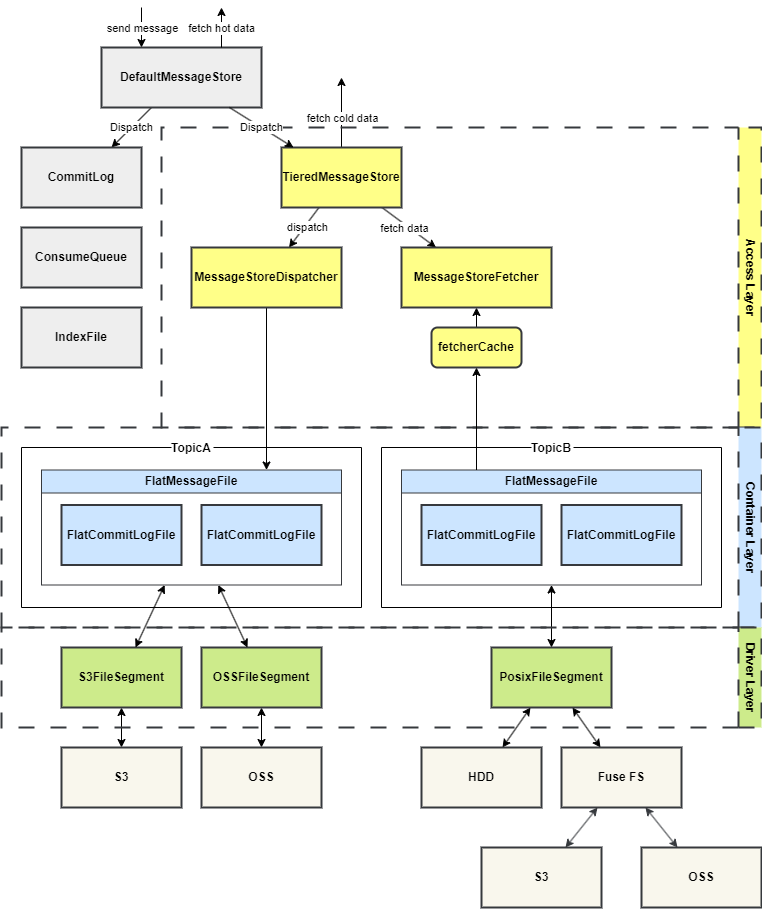

The diagram above was exported from draw.io. Its source (the exported page's mxGraphModel, read from the mxfile embedded in the PNG):
<mxGraphModel dx="1003" dy="1897" grid="1" gridSize="10" guides="1" tooltips="1" connect="1" arrows="1" fold="1" page="1" pageScale="1" pageWidth="850" pageHeight="1100" math="0" shadow="0">
  <root>
    <mxCell id="0" />
    <mxCell id="1" parent="0" />
    <mxCell id="36" style="edgeStyle=none;html=1;" edge="1" parent="1" source="2" target="3">
      <mxGeometry relative="1" as="geometry" />
    </mxCell>
    <mxCell id="37" value="Dispatch" style="edgeLabel;html=1;align=center;verticalAlign=middle;resizable=0;points=[];" vertex="1" connectable="0" parent="36">
      <mxGeometry x="-0.1542" y="1" relative="1" as="geometry">
        <mxPoint x="-4" y="2" as="offset" />
      </mxGeometry>
    </mxCell>
    <mxCell id="2" value="DefaultMessageStore" style="rounded=0;whiteSpace=wrap;html=1;strokeWidth=2;fontStyle=1;fillColor=#eeeeee;strokeColor=#36393d;" vertex="1" parent="1">
      <mxGeometry x="220" y="40" width="160" height="60" as="geometry" />
    </mxCell>
    <mxCell id="3" value="CommitLog" style="rounded=0;whiteSpace=wrap;html=1;strokeWidth=2;fontStyle=1;fillColor=#eeeeee;strokeColor=#36393d;" vertex="1" parent="1">
      <mxGeometry x="140" y="140" width="120" height="60" as="geometry" />
    </mxCell>
    <mxCell id="4" value="ConsumeQueue" style="rounded=0;whiteSpace=wrap;html=1;strokeWidth=2;fontStyle=1;fillColor=#eeeeee;strokeColor=#36393d;" vertex="1" parent="1">
      <mxGeometry x="140" y="220" width="120" height="60" as="geometry" />
    </mxCell>
    <mxCell id="5" value="IndexFile" style="rounded=0;whiteSpace=wrap;html=1;strokeWidth=2;fontStyle=1;fillColor=#eeeeee;strokeColor=#36393d;" vertex="1" parent="1">
      <mxGeometry x="140" y="300" width="120" height="60" as="geometry" />
    </mxCell>
    <mxCell id="45" style="edgeStyle=none;html=1;" edge="1" parent="1" source="6">
      <mxGeometry relative="1" as="geometry">
        <mxPoint x="460" y="70" as="targetPoint" />
      </mxGeometry>
    </mxCell>
    <mxCell id="46" value="fetch cold data" style="edgeLabel;html=1;align=center;verticalAlign=middle;resizable=0;points=[];" vertex="1" connectable="0" parent="45">
      <mxGeometry x="0.2612" y="1" relative="1" as="geometry">
        <mxPoint x="1" y="14" as="offset" />
      </mxGeometry>
    </mxCell>
    <mxCell id="47" style="edgeStyle=none;html=1;" edge="1" parent="1" source="6" target="7">
      <mxGeometry relative="1" as="geometry" />
    </mxCell>
    <mxCell id="48" value="dispatch" style="edgeLabel;html=1;align=center;verticalAlign=middle;resizable=0;points=[];" vertex="1" connectable="0" parent="47">
      <mxGeometry x="0.4142" y="-2" relative="1" as="geometry">
        <mxPoint x="11" y="-7" as="offset" />
      </mxGeometry>
    </mxCell>
    <mxCell id="49" style="edgeStyle=none;html=1;" edge="1" parent="1" source="6" target="8">
      <mxGeometry relative="1" as="geometry" />
    </mxCell>
    <mxCell id="50" value="fetch data" style="edgeLabel;html=1;align=center;verticalAlign=middle;resizable=0;points=[];" vertex="1" connectable="0" parent="49">
      <mxGeometry x="-0.2937" y="-2" relative="1" as="geometry">
        <mxPoint x="4" y="5" as="offset" />
      </mxGeometry>
    </mxCell>
    <mxCell id="6" value="TieredMessageStore" style="rounded=0;whiteSpace=wrap;html=1;strokeWidth=2;fontStyle=1;fillColor=#ffff88;strokeColor=#36393d;" vertex="1" parent="1">
      <mxGeometry x="400" y="140" width="120" height="60" as="geometry" />
    </mxCell>
    <mxCell id="53" style="edgeStyle=none;html=1;entryX=0.75;entryY=0;entryDx=0;entryDy=0;" edge="1" parent="1" source="7" target="15">
      <mxGeometry relative="1" as="geometry" />
    </mxCell>
    <mxCell id="12" value="Access Layer" style="swimlane;horizontal=0;whiteSpace=wrap;html=1;strokeWidth=2;rounded=0;swimlaneFillColor=none;rotation=-180;dashed=1;dashPattern=8 8;fillColor=#ffff88;strokeColor=#36393d;" vertex="1" parent="1">
      <mxGeometry x="280" y="120" width="600" height="300" as="geometry" />
    </mxCell>
    <mxCell id="55" style="edgeStyle=none;html=1;" edge="1" parent="12" source="9" target="8">
      <mxGeometry relative="1" as="geometry" />
    </mxCell>
    <mxCell id="9" value="fetcherCache" style="rounded=1;whiteSpace=wrap;html=1;strokeWidth=2;fillColor=#ffff88;strokeColor=#36393d;fontStyle=1" vertex="1" parent="12">
      <mxGeometry x="270" y="200" width="90" height="40" as="geometry" />
    </mxCell>
    <mxCell id="7" value="MessageStoreDispatcher" style="rounded=0;whiteSpace=wrap;html=1;strokeWidth=2;fontStyle=1;fillColor=#ffff88;strokeColor=#36393d;" vertex="1" parent="12">
      <mxGeometry x="30" y="120" width="150" height="60" as="geometry" />
    </mxCell>
    <mxCell id="8" value="MessageStoreFetcher" style="rounded=0;whiteSpace=wrap;html=1;strokeWidth=2;fontStyle=1;fillColor=#ffff88;strokeColor=#36393d;" vertex="1" parent="12">
      <mxGeometry x="240" y="120" width="150" height="60" as="geometry" />
    </mxCell>
    <mxCell id="13" value="TopicA" style="swimlane;startSize=0;rounded=0;strokeWidth=1;gradientColor=none;labelBackgroundColor=default;fontStyle=1" vertex="1" parent="1">
      <mxGeometry x="140" y="440" width="340" height="160" as="geometry" />
    </mxCell>
    <mxCell id="18" value="TopicB" style="swimlane;startSize=0;rounded=0;strokeWidth=1;gradientColor=none;labelBackgroundColor=default;fontStyle=1" vertex="1" parent="1">
      <mxGeometry x="500" y="440" width="340" height="160" as="geometry" />
    </mxCell>
    <mxCell id="22" value="Container Layer" style="swimlane;horizontal=0;whiteSpace=wrap;html=1;strokeWidth=2;rounded=0;swimlaneFillColor=none;rotation=-180;dashed=1;dashPattern=8 8;fontStyle=1;fillColor=#cce5ff;strokeColor=#36393d;" vertex="1" parent="1">
      <mxGeometry x="120" y="420" width="760" height="200" as="geometry" />
    </mxCell>
    <mxCell id="19" value="FlatMessageFile" style="swimlane;whiteSpace=wrap;html=1;rounded=0;labelBackgroundColor=none;strokeWidth=1;fontStyle=1;fillColor=#cce5ff;strokeColor=#36393d;" vertex="1" parent="22">
      <mxGeometry x="400" y="42.5" width="300" height="115" as="geometry" />
    </mxCell>
    <mxCell id="20" value="FlatCommitLogFile" style="rounded=0;whiteSpace=wrap;html=1;labelBackgroundColor=none;strokeWidth=2;fontStyle=1;fillColor=#cce5ff;strokeColor=#36393d;" vertex="1" parent="19">
      <mxGeometry x="20" y="35" width="120" height="60" as="geometry" />
    </mxCell>
    <mxCell id="21" value="FlatCommitLogFile" style="rounded=0;whiteSpace=wrap;html=1;labelBackgroundColor=none;strokeWidth=2;fontStyle=1;fillColor=#cce5ff;strokeColor=#36393d;" vertex="1" parent="19">
      <mxGeometry x="160" y="35" width="120" height="60" as="geometry" />
    </mxCell>
    <mxCell id="15" value="FlatMessageFile" style="swimlane;whiteSpace=wrap;html=1;rounded=0;labelBackgroundColor=none;strokeWidth=1;fontStyle=1;fillColor=#cce5ff;strokeColor=#36393d;" vertex="1" parent="22">
      <mxGeometry x="40" y="42.5" width="300" height="115" as="geometry" />
    </mxCell>
    <mxCell id="16" value="FlatCommitLogFile" style="rounded=0;whiteSpace=wrap;html=1;labelBackgroundColor=none;strokeWidth=2;fontStyle=1;fillColor=#cce5ff;strokeColor=#36393d;" vertex="1" parent="15">
      <mxGeometry x="20" y="35" width="120" height="60" as="geometry" />
    </mxCell>
    <mxCell id="17" value="FlatCommitLogFile" style="rounded=0;whiteSpace=wrap;html=1;labelBackgroundColor=none;strokeWidth=2;fontStyle=1;fillColor=#cce5ff;strokeColor=#36393d;" vertex="1" parent="15">
      <mxGeometry x="160" y="35" width="120" height="60" as="geometry" />
    </mxCell>
    <mxCell id="60" style="edgeStyle=none;html=1;startArrow=classic;startFill=1;" edge="1" parent="1" source="24" target="33">
      <mxGeometry relative="1" as="geometry" />
    </mxCell>
    <mxCell id="24" value="S3FileSegment" style="rounded=0;whiteSpace=wrap;html=1;labelBackgroundColor=none;strokeWidth=2;fontStyle=1;fillColor=#cdeb8b;strokeColor=#36393d;" vertex="1" parent="1">
      <mxGeometry x="180" y="640" width="120" height="60" as="geometry" />
    </mxCell>
    <mxCell id="59" style="edgeStyle=none;html=1;startArrow=classic;startFill=1;" edge="1" parent="1" source="25" target="34">
      <mxGeometry relative="1" as="geometry" />
    </mxCell>
    <mxCell id="25" value="OSSFileSegment" style="rounded=0;whiteSpace=wrap;html=1;labelBackgroundColor=none;strokeWidth=2;fontStyle=1;fillColor=#cdeb8b;strokeColor=#36393d;" vertex="1" parent="1">
      <mxGeometry x="320" y="640" width="120" height="60" as="geometry" />
    </mxCell>
    <mxCell id="61" style="edgeStyle=none;html=1;startArrow=classic;startFill=1;" edge="1" parent="1" source="26" target="28">
      <mxGeometry relative="1" as="geometry" />
    </mxCell>
    <mxCell id="62" style="edgeStyle=none;html=1;startArrow=classic;startFill=1;" edge="1" parent="1" source="26" target="29">
      <mxGeometry relative="1" as="geometry" />
    </mxCell>
    <mxCell id="26" value="PosixFileSegment" style="rounded=0;whiteSpace=wrap;html=1;labelBackgroundColor=none;strokeWidth=2;fontStyle=1;fillColor=#cdeb8b;strokeColor=#36393d;" vertex="1" parent="1">
      <mxGeometry x="610" y="640" width="120" height="60" as="geometry" />
    </mxCell>
    <mxCell id="28" value="HDD" style="rounded=0;whiteSpace=wrap;html=1;labelBackgroundColor=none;strokeWidth=2;fontStyle=1;fillColor=#f9f7ed;strokeColor=#36393d;" vertex="1" parent="1">
      <mxGeometry x="540" y="740" width="120" height="60" as="geometry" />
    </mxCell>
    <mxCell id="63" style="edgeStyle=none;html=1;startArrow=classic;startFill=1;fillColor=#f9f7ed;strokeColor=#36393d;labelBackgroundColor=none;" edge="1" parent="1" source="29" target="30">
      <mxGeometry relative="1" as="geometry" />
    </mxCell>
    <mxCell id="64" style="edgeStyle=none;html=1;startArrow=classic;startFill=1;fillColor=#f9f7ed;strokeColor=#36393d;labelBackgroundColor=none;" edge="1" parent="1" source="29" target="31">
      <mxGeometry relative="1" as="geometry" />
    </mxCell>
    <mxCell id="29" value="Fuse FS" style="rounded=0;whiteSpace=wrap;html=1;labelBackgroundColor=none;strokeWidth=2;fontStyle=1;fillColor=#f9f7ed;strokeColor=#36393d;" vertex="1" parent="1">
      <mxGeometry x="680" y="740" width="120" height="60" as="geometry" />
    </mxCell>
    <mxCell id="30" value="S3" style="rounded=0;whiteSpace=wrap;html=1;labelBackgroundColor=none;strokeWidth=2;fontStyle=1;fillColor=#f9f7ed;strokeColor=#36393d;" vertex="1" parent="1">
      <mxGeometry x="600" y="840" width="120" height="60" as="geometry" />
    </mxCell>
    <mxCell id="31" value="OSS" style="rounded=0;whiteSpace=wrap;html=1;labelBackgroundColor=none;strokeWidth=2;fontStyle=1;fillColor=#f9f7ed;strokeColor=#36393d;" vertex="1" parent="1">
      <mxGeometry x="760" y="840" width="120" height="60" as="geometry" />
    </mxCell>
    <mxCell id="33" value="S3" style="rounded=0;whiteSpace=wrap;html=1;labelBackgroundColor=none;strokeWidth=2;fontStyle=1;fillColor=#f9f7ed;strokeColor=#36393d;" vertex="1" parent="1">
      <mxGeometry x="180" y="740" width="120" height="60" as="geometry" />
    </mxCell>
    <mxCell id="34" value="OSS" style="rounded=0;whiteSpace=wrap;html=1;labelBackgroundColor=none;strokeWidth=2;fontStyle=1;fillColor=#f9f7ed;strokeColor=#36393d;" vertex="1" parent="1">
      <mxGeometry x="320" y="740" width="120" height="60" as="geometry" />
    </mxCell>
    <mxCell id="38" style="edgeStyle=none;html=1;" edge="1" parent="1" source="2" target="6">
      <mxGeometry relative="1" as="geometry" />
    </mxCell>
    <mxCell id="39" value="Dispatch" style="edgeLabel;html=1;align=center;verticalAlign=middle;resizable=0;points=[];labelBackgroundColor=default;" vertex="1" connectable="0" parent="38">
      <mxGeometry x="-0.1929" relative="1" as="geometry">
        <mxPoint x="6" y="4" as="offset" />
      </mxGeometry>
    </mxCell>
    <mxCell id="41" value="" style="endArrow=classic;html=1;entryX=0.25;entryY=0;entryDx=0;entryDy=0;" edge="1" parent="1" target="2">
      <mxGeometry width="50" height="50" relative="1" as="geometry">
        <mxPoint x="260" as="sourcePoint" />
        <mxPoint x="330" as="targetPoint" />
      </mxGeometry>
    </mxCell>
    <mxCell id="42" value="send message" style="edgeLabel;html=1;align=center;verticalAlign=middle;resizable=0;points=[];" vertex="1" connectable="0" parent="41">
      <mxGeometry x="-0.4111" relative="1" as="geometry">
        <mxPoint y="8" as="offset" />
      </mxGeometry>
    </mxCell>
    <mxCell id="43" value="" style="endArrow=classic;html=1;exitX=0.75;exitY=0;exitDx=0;exitDy=0;" edge="1" parent="1" source="2">
      <mxGeometry width="50" height="50" relative="1" as="geometry">
        <mxPoint x="320" y="100" as="sourcePoint" />
        <mxPoint x="340" as="targetPoint" />
      </mxGeometry>
    </mxCell>
    <mxCell id="44" value="fetch hot data" style="edgeLabel;html=1;align=center;verticalAlign=middle;resizable=0;points=[];" vertex="1" connectable="0" parent="43">
      <mxGeometry x="0.2306" y="1" relative="1" as="geometry">
        <mxPoint y="5" as="offset" />
      </mxGeometry>
    </mxCell>
    <mxCell id="54" style="edgeStyle=none;html=1;exitX=0.25;exitY=0;exitDx=0;exitDy=0;" edge="1" parent="1" source="19" target="9">
      <mxGeometry relative="1" as="geometry" />
    </mxCell>
    <mxCell id="56" style="edgeStyle=none;html=1;startArrow=classic;startFill=1;" edge="1" parent="1" source="19" target="26">
      <mxGeometry relative="1" as="geometry" />
    </mxCell>
    <mxCell id="57" style="edgeStyle=none;html=1;startArrow=classic;startFill=1;" edge="1" parent="1" source="15" target="24">
      <mxGeometry relative="1" as="geometry" />
    </mxCell>
    <mxCell id="58" style="edgeStyle=none;html=1;startArrow=classic;startFill=1;" edge="1" parent="1" source="15" target="25">
      <mxGeometry relative="1" as="geometry" />
    </mxCell>
    <mxCell id="71" value="Driver Layer" style="swimlane;horizontal=0;whiteSpace=wrap;html=1;rounded=0;dashed=1;dashPattern=8 8;labelBackgroundColor=none;strokeWidth=2;rotation=-180;fillColor=#cdeb8b;strokeColor=#36393d;" vertex="1" parent="1">
      <mxGeometry x="120" y="620" width="760" height="100" as="geometry" />
    </mxCell>
  </root>
</mxGraphModel>